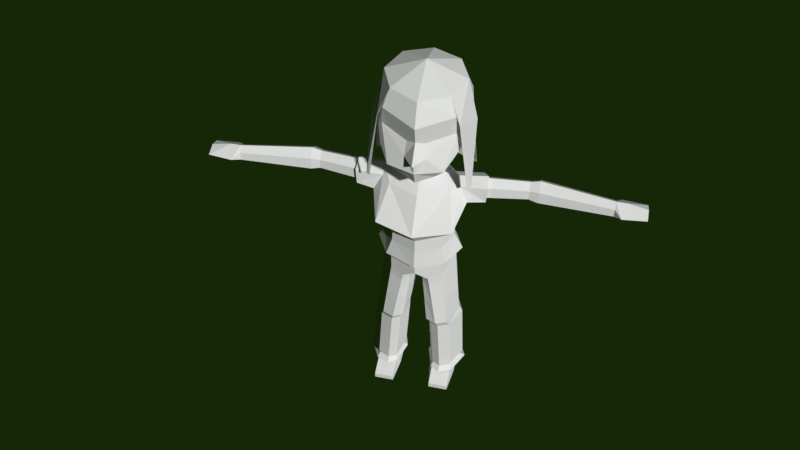 # Source: Biologa.blend  (saved by Blender 2.77.0; exported with 4.5.12 LTS)
import bpy
from mathutils import Matrix  # noqa: F401  (used for matrix-valued properties, if any)

bpy.ops.wm.read_factory_settings(use_empty=True)
scene = bpy.context.scene
scene.name = 'Scene'

# ---- collections
col_collection_1 = bpy.data.collections.new('Collection 1'); scene.collection.children.link(col_collection_1)

# ---- materials (node trees are filled in below, after node groups)
mat_material_001 = bpy.data.materials.new('Material.001')
mat_material_001.alpha_threshold = 0.0
mat_material_001.use_transparent_shadow = False
mat_material_001.roughness = 0.5

# ---- material node trees

# ---- world
world_world = bpy.data.worlds.new('World'); scene.world = world_world
world_world.color = (0.008009, 0.02038, 0.002452)
world_world.use_sun_shadow = False
world_world.sun_shadow_jitter_overblur = 0.0
world_world.cycles.sampling_method = 'MANUAL'

# ---- cameras
cam_camera_002 = bpy.data.cameras.new('Camera.002')
cam_camera_002.clip_end = 100.0
cam_camera_002.lens = 35.0
cam_camera_002.sensor_width = 32.0
cam_camera_002.sensor_height = 18.0
cam_camera_002.display_size = 2.0
cam_camera_002.dof.focus_distance = 0.0
cam_camera_002.dof.aperture_fstop = 128.0
cam_camera_002.dof.aperture_blades = 6

# ---- meshes
me_sphere = bpy.data.meshes.new('Sphere')
me_sphere.from_pydata([(2.18, -0.2216, 24.35), (1.541, -1.763, 24.35), (2.784, -0.4178, 22.03), (2.116, -2.192, 22.89), (2.898, -1.823, 18.29), (2.701, -1.937, 18.29), (8.323e-09, 2.861, 22.17), (2.18, 1.958, 22.17), (2.466, -0.2216, 23.26), (8.323e-09, 1.937, 17.16), (1.309, 1.395, 17.92), (2.856, 0.3081, 18.31), (2.168, -0.2181, 24.34), (1.53, -1.758, 24.34), (2.771, -0.4164, 22.03), (2.103, -2.189, 22.89), (2.885, -1.822, 18.29), (2.689, -1.936, 18.29), (-0.005228, 2.849, 22.17), (2.17, 1.95, 22.17), (2.453, -0.224, 23.26), (-0.006071, 1.926, 17.16), (1.301, 1.384, 17.92), (2.844, 0.3025, 18.31), (1.002e-07, 1.958, 24.35), (8.323e-09, 2.861, 22.17), (1.002e-07, 1.958, 19.99), (1.541, 1.32, 24.35), (2.18, 1.958, 22.17), (1.541, 1.32, 19.99), (2.18, -0.2216, 24.35), (2.456, -0.2216, 22.17), (1.894, -0.2216, 19.99), (1.541, -1.763, 24.35), (1.962, -1.855, 22.14), (1.502, -2.784, 20.13), (1.002e-07, -2.584, 24.37), (8.323e-09, -2.904, 22.01), (1.002e-07, -3.219, 20.08), (-8.355e-08, -0.2216, 25.25), (0.9415, -0.4907, 19.22), (0.9694, -2.409, 19.36), (1.036e-07, -2.805, 19.09), (2.466, -0.2216, 23.26), (1.861, -2.123, 23.35), (5.426e-08, -3.126, 23.06), (2.576, -0.2216, 21.08), (2.044, -2.03, 20.88), (5.426e-08, -3.757, 21.07), (7.723e-08, -3.25, 20.68), (0.4943, -2.591, 21.79), (0.5721, -2.906, 20.98), (1.038e-07, 0.3369, 19.26), (0.6236, 0.1329, 19.28), (0.4817, -0.9821, 19.17), (1.084e-07, -1.141, 19.17), (1.204e-07, 0.7233, 17.4), (1.159, 0.8499, 17.4), (2.108, -0.5378, 17.89), (1.696, -1.474, 17.4), (1.123e-07, -2.104, 17.4), (1.214e-07, 1.108, 16.01), (1.378, 0.9003, 16.01), (2.478, -0.6381, 16.11), (2.169, -3.013, 15.75), (1.123e-07, -3.558, 15.49), (1.186e-07, 0.5534, 14.5), (1.545, 0.254, 14.5), (1.982, -0.843, 14.56), (1.401, -1.955, 14.2), (1.109e-07, -2.517, 14.08), (1.687, 0.2165, 16.47), (1.657, 0.1638, 17.46), (2.665, -1.232, 16.56), (2.188, -0.9668, 17.45), (5.984, -0.03366, 17.71), (5.984, -0.09481, 16.53), (5.984, 0.3823, 16.77), (5.984, 0.412, 17.37), (5.984, -0.494, 16.79), (5.984, -0.4442, 17.36), (6.504, -0.03082, 17.86), (6.504, -0.1068, 16.4), (6.504, 0.4858, 16.69), (6.504, 0.5227, 17.44), (6.504, -0.6026, 16.72), (6.504, -0.5407, 17.43), (10.66, -0.4716, 17.61), (10.66, -0.5233, 16.62), (10.66, -0.1196, 16.82), (10.66, -0.09441, 17.33), (10.66, -0.8611, 16.84), (10.66, -0.819, 17.32), (11.05, -1.281, 17.12), (11.05, 0.2948, 17.07), (11.32, -0.4238, 17.56), (12.45, -1.121, 17.12), (12.45, 0.1509, 17.09), (12.45, -0.4291, 17.31), (0.6043, 0.06819, 17.93), (0.6022, -1.049, 17.93), (0.9983, -0.5997, 18.05), (1.164e-07, -1.293, 17.89), (1.159e-07, 0.2221, 17.93), (1.168e-07, 0.6694, 13.1), (1.619, 0.3555, 13.1), (2.077, -0.7946, 13.3), (1.469, -1.96, 13.25), (1.087e-07, -2.549, 13.12), (1.195e-07, 1.484, 11.87), (2.003, 0.6242, 11.87), (2.569, -0.6846, 12.1), (1.817, -2.011, 12.04), (1.095e-07, -2.681, 11.89), (1.164e-07, 0.6333, 12.6), (1.369, 0.2586, 12.6), (1.756, -0.7987, 12.78), (1.242, -1.87, 12.74), (1.095e-07, -2.412, 12.62), (1.181e-07, 1.063, 11.38), (1.248, 0.778, 11.38), (2.196, -0.6067, 11.59), (1.553, -1.806, 11.54), (1.095e-07, -2.412, 11.41), (1.712, 0.5765, 10.49), (2.268, -0.6067, 10.7), (1.553, -1.806, 10.64), (1.095e-07, -2.412, 11.05), (1.362, 0.7892, 6.221), (0.8486, 0.7892, 10.29), (2.168, 0.5126, 6.221), (2.634, -0.5766, 6.221), (2.059, -2.055, 6.221), (1.391, -2.332, 6.221), (0.7765, -2.109, 10.33), (0.755, -2.055, 6.221), (0.3319, -1.769, 10.4), (0.5685, -0.5766, 6.221), (-0.01392, -0.5766, 10.3), (0.8885, 0.5126, 6.221), (0.2999, 0.5126, 10.07), (0.0001688, -1.819, 10.41), (0.9142, 0.7892, 9.775), (2.314, -0.6029, 10.13), (0.8549, -2.101, 9.802), (0.4065, -1.769, 9.87), (0.06042, -0.5766, 9.782), (0.375, 0.5126, 9.578), (1.617, -1.801, 10.08), (1.77, 0.5683, 9.946), (1.476, 1.039, 5.62), (2.353, 0.7378, 5.62), (2.859, -0.4473, 5.62), (2.233, -1.745, 5.62), (1.507, -2.046, 5.62), (0.9913, -1.745, 5.62), (0.612, -0.4473, 5.62), (0.9602, 0.7378, 5.62), (1.728, 1.205, 0.7294), (2.605, 0.9161, 0.8134), (3.111, -0.4473, 1.124), (2.486, -1.745, 1.235), (1.759, -2.046, 1.235), (1.244, -1.745, 1.235), (0.8646, -0.4473, 1.124), (1.213, 0.9161, 0.8134), (1.732, 0.8716, 0.5945), (2.512, 0.6143, 0.6694), (2.963, -0.567, 0.9012), (2.406, -1.723, 1.013), (1.759, -1.991, 1.013), (1.3, -1.723, 1.013), (0.9626, -0.567, 0.9012), (1.273, 0.6143, 0.6694), (1.724, 1.231, 0.1422), (2.718, 0.9033, 0.2375), (3.292, -0.4571, 0.5672), (2.583, -1.928, 0.6788), (1.759, -2.27, 0.6788), (1.175, -1.928, 0.6788), (0.7449, -0.4571, 0.5672), (1.14, 0.9033, 0.2375), (1.027, -1.48, -0.08505), (1.251, -1.48, 0.7775), (1.027, 0.403, -0.08505), (1.251, 0.403, 0.7775), (2.716, -1.48, -0.08505), (2.492, -1.48, 0.7775), (2.716, 0.403, -0.08505), (2.492, 0.403, 0.7775), (1.251, -3.082, -0.08505), (1.251, -3.082, 0.2962), (2.492, -3.082, 0.2962), (2.492, -3.082, -0.08505), (3.753, -0.963, 17.54), (3.676, -0.3855, 18.0), (3.378, 0.2842, 17.58), (3.395, 0.2396, 16.55), (3.526, -0.4774, 16.13), (3.688, -1.037, 16.6), (3.581, -0.775, 17.42), (3.332, 0.1339, 17.44), (3.538, -0.8287, 16.73), (3.53, -0.3528, 17.82), (3.343, 0.1015, 16.7), (3.43, -0.4196, 16.4), (2.474, -0.5898, 8.174), (1.123, -2.216, 8.012), (0.5808, -1.912, 8.045), (0.3145, -0.5766, 8.002), (0.6317, 0.5126, 7.899), (1.838, -1.928, 8.151), (1.969, 0.5405, 8.083), (1.138, 0.7892, 7.998), (2.167, 1.061, 0.7714), (2.123, -1.896, 1.235), (1.502, -1.896, 1.235), (1.47, 1.061, 0.7714), (2.122, 0.7429, 0.632), (2.083, -1.857, 1.013), (1.53, -1.857, 1.013), (1.502, 0.7429, 0.632), (2.446, -1.734, 1.124), (2.559, 0.7652, 0.7414), (1.73, 1.038, 0.6619), (1.243, 0.7652, 0.7414), (1.272, -1.734, 1.124), (1.759, -2.018, 1.124), (2.221, 1.067, 0.1898), (3.005, 0.2231, 0.4023), (2.938, -1.193, 0.623), (2.171, -2.099, 0.6788), (1.467, -2.099, 0.6788), (0.9599, -1.193, 0.623), (0.9423, 0.2231, 0.4023), (1.432, 1.067, 0.1898), (1.206, 0.7588, 0.4534), (1.238, -1.826, 0.8457), (1.759, -2.13, 0.8457), (2.495, -1.826, 0.8457), (2.615, 0.7588, 0.4534), (1.728, 1.051, 0.3684), (2.127, -1.978, 0.8457), (1.467, 0.905, 0.4109), (2.172, 0.905, 0.4109), (1.498, -1.978, 0.8457), (1.516, -1.876, 1.124), (2.103, -1.876, 1.124), (1.486, 0.9018, 0.7017), (2.144, 0.9018, 0.7017)], [], [(0, 1, 3), (3, 4, 2), (2, 0, 3), (11, 10, 7), (10, 6, 7), (8, 11, 7), (3, 5, 4), (10, 9, 6), (15, 13, 12), (14, 16, 15), (15, 12, 14), (19, 22, 23), (19, 18, 22), (19, 23, 20), (16, 17, 15), (18, 21, 22), (1, 0, 12, 13), (0, 2, 14, 12), (3, 1, 13, 15), (4, 5, 17, 16), (2, 4, 16, 14), (5, 3, 15, 17), (7, 6, 18, 19), (8, 7, 19, 20), (9, 10, 22, 21), (10, 11, 23, 22), (11, 8, 20, 23), (6, 9, 21, 18), (26, 25, 28, 29), (24, 39, 27), (25, 24, 27, 28), (28, 31, 46), (27, 39, 30), (41, 42, 55, 54), (28, 27, 30, 43), (46, 31, 34, 47), (30, 39, 33), (32, 35, 41), (43, 30, 33, 44), (51, 34, 50), (33, 39, 36), (41, 35, 38, 42), (44, 33, 36, 45), (50, 45, 37), (31, 43, 44, 34), (32, 46, 47), (29, 28, 46, 32), (31, 28, 43), (49, 51, 48), (51, 50, 37, 48), (40, 53, 29, 32), (53, 52, 26, 29), (40, 41, 54), (54, 55, 102, 100), (52, 53, 99, 103), (53, 40, 101, 99), (40, 54, 100, 101), (57, 58, 72), (59, 64, 74), (57, 62, 61, 56), (65, 64, 59), (69, 68, 64), (62, 67, 66, 61), (65, 70, 69, 64), (62, 71, 63, 68, 67), (204, 201, 78, 77), (38, 35, 51, 49), (35, 47, 34, 51), (34, 44, 45), (50, 34, 45), (68, 63, 73, 64), (60, 65, 59), (78, 75, 81, 84), (203, 200, 80, 75), (73, 74, 64), (79, 76, 82, 85), (205, 204, 77, 76), (200, 202, 79, 80), (202, 205, 76, 79), (201, 203, 75, 78), (82, 83, 89, 88), (83, 84, 90, 89), (75, 80, 86, 81), (77, 78, 84, 83), (76, 77, 83, 82), (80, 79, 85, 86), (86, 85, 91, 92), (85, 82, 88, 91), (84, 81, 87, 90), (81, 86, 92, 87), (91, 88, 93), (96, 93, 94, 97), (87, 95, 94), (90, 94, 89), (94, 93, 88, 89), (95, 98, 97), (95, 93, 96), (98, 96, 97), (90, 87, 94), (98, 95, 96), (94, 95, 97), (87, 92, 93, 95), (92, 91, 93), (40, 32, 41), (58, 59, 74), (62, 57, 72, 71), (103, 99, 57, 56), (99, 101, 58, 57), (101, 100, 59, 58), (100, 102, 60, 59), (66, 67, 105, 104), (69, 70, 108, 107), (67, 68, 106, 105), (68, 69, 107, 106), (105, 106, 111, 110), (106, 107, 112, 111), (104, 105, 110, 109), (107, 108, 113, 112), (117, 118, 123, 122), (116, 121, 120, 115), (116, 117, 122, 121), (115, 120, 119, 114), (120, 121, 125, 124), (121, 122, 126, 125), (129, 140, 119), (122, 123, 127, 134, 126), (142, 129, 124, 149), (149, 124, 125, 143), (143, 125, 126, 148), (148, 126, 134, 144), (144, 134, 136, 145), (145, 136, 138, 146), (146, 138, 140, 147), (147, 140, 129, 142), (137, 139, 157, 156), (134, 127, 136), (127, 141, 136), (140, 138, 119), (124, 129, 119, 120), (136, 141, 138), (210, 147, 142, 213), (209, 146, 147, 210), (208, 145, 146, 209), (207, 144, 145, 208), (211, 148, 144, 207), (206, 143, 148, 211), (212, 149, 143, 206), (213, 142, 149, 212), (157, 150, 158, 217, 165), (130, 131, 152, 151), (128, 130, 151, 150), (133, 135, 155, 154), (139, 128, 150, 157), (132, 133, 154, 153), (131, 132, 153, 152), (135, 137, 156, 155), (160, 161, 222, 169, 168), (155, 156, 164, 163), (153, 154, 162, 215, 161), (151, 152, 160, 159), (156, 157, 165, 164), (154, 155, 163, 216, 162), (152, 153, 161, 160), (150, 151, 159, 214, 158), (234, 236, 181), (249, 223, 167, 218), (248, 224, 166, 221), (163, 164, 172, 171, 226), (247, 227, 170, 219), (159, 160, 168, 167, 223), (164, 165, 225, 173, 172), (246, 226, 171, 220), (192, 191, 190, 193), (245, 237, 179, 232), (230, 239, 177), (244, 240, 175, 228), (243, 241, 174, 235), (237, 233, 179), (242, 238, 178, 231), (240, 229, 175), (183, 185, 184, 182), (185, 189, 188, 184), (189, 187, 186, 188), (187, 183, 191, 192), (182, 184, 188, 186), (187, 189, 185, 183), (186, 187, 192, 193), (183, 182, 190, 191), (182, 186, 193, 190), (72, 58, 195, 196), (73, 63, 198, 199), (74, 73, 199, 194), (63, 71, 197, 198), (58, 74, 194, 195), (71, 72, 196, 197), (196, 195, 203, 201), (199, 198, 205, 202), (194, 199, 202, 200), (198, 197, 204, 205), (195, 194, 200, 203), (197, 196, 201, 204), (35, 32, 47), (167, 168, 176, 229, 240), (239, 242, 231, 177), (169, 219, 242, 239), (219, 170, 238, 242), (171, 172, 180, 233, 237), (236, 243, 235, 181), (173, 221, 243, 236), (221, 166, 241, 243), (241, 244, 228, 174), (166, 218, 244, 241), (218, 167, 240, 244), (168, 169, 239, 230, 176), (238, 245, 232, 178), (170, 220, 245, 238), (220, 171, 237, 245), (227, 246, 220, 170), (162, 216, 246, 227), (216, 163, 226, 246), (222, 247, 219, 169), (161, 215, 247, 222), (215, 162, 227, 247), (225, 248, 221, 173), (165, 217, 248, 225), (217, 158, 224, 248), (224, 249, 218, 166), (158, 214, 249, 224), (214, 159, 223, 249), (172, 173, 236, 234, 180), (128, 213, 212, 130), (130, 212, 206, 131), (131, 206, 211, 132), (132, 211, 207, 133), (133, 207, 208, 135), (135, 208, 209, 137), (137, 209, 210, 139), (139, 210, 213, 128)])
_uv = me_sphere.uv_layers.new(name='UVMap')
_uv.uv.foreach_set('vector', [0.1292, 0.6098, 0.09489, 0.529, 0.2159, 0.4772, 0.2159, 0.4772, 0.3642, 0.4684, 0.2423, 0.5589, 0.2423, 0.5589, 0.1292, 0.6098, 0.2159, 0.4772, 0.249, 0.7931, 0.1665, 0.9239, 0.1367, 0.7336, 0.1665, 0.9239, 0.01259, 0.7843, 0.1367, 0.7336, 0.1658, 0.615, 0.249, 0.7931, 0.1367, 0.7336, 0.2159, 0.4772, 0.3564, 0.4431, 0.3642, 0.4684, 0.1665, 0.9239, 0.01394, 0.9926, 0.01259, 0.7843, 0.2156, 0.4769, 0.09489, 0.529, 0.1292, 0.6098, 0.2422, 0.5586, 0.3641, 0.4678, 0.2156, 0.4769, 0.2156, 0.4769, 0.1292, 0.6098, 0.2422, 0.5586, 0.1367, 0.7336, 0.1665, 0.9239, 0.249, 0.7931, 0.1367, 0.7336, 0.01259, 0.7843, 0.1665, 0.9239, 0.1367, 0.7336, 0.249, 0.7931, 0.1658, 0.615, 0.3641, 0.4678, 0.3562, 0.4425, 0.2156, 0.4769, 0.01259, 0.7843, 0.01394, 0.9926, 0.1665, 0.9239, 0.0799, 0.6281, 0.0799, 0.6281, 0.0799, 0.6281, 0.0799, 0.6281, 0.0799, 0.6281, 0.0799, 0.6281, 0.0799, 0.6281, 0.0799, 0.6281, 0.0799, 0.6281, 0.0799, 0.6281, 0.0799, 0.6281, 0.0799, 0.6281, 0.0799, 0.6281, 0.0799, 0.6281, 0.0799, 0.6281, 0.0799, 0.6281, 0.0799, 0.6281, 0.0799, 0.6281, 0.0799, 0.6281, 0.0799, 0.6281, 0.0799, 0.6281, 0.0799, 0.6281, 0.0799, 0.6281, 0.0799, 0.6281, 0.07804, 0.5732, 0.07804, 0.5732, 0.07804, 0.5732, 0.07804, 0.5732, 0.07804, 0.5732, 0.07804, 0.5732, 0.07804, 0.5732, 0.07804, 0.5732, 0.07804, 0.5732, 0.07804, 0.5732, 0.07804, 0.5732, 0.07804, 0.5732, 0.07804, 0.5732, 0.07804, 0.5732, 0.07804, 0.5732, 0.07804, 0.5732, 0.07804, 0.5732, 0.07804, 0.5732, 0.07804, 0.5732, 0.07804, 0.5732, 0.07804, 0.5732, 0.07804, 0.5732, 0.07804, 0.5732, 0.07804, 0.5732, 0.318, 0.5967, 0.3764, 0.6518, 0.314, 0.6922, 0.2785, 0.6327, 0.01218, 0.7281, 0.01218, 0.611, 0.095, 0.6938, 0.01259, 0.7843, 0.01218, 0.7281, 0.095, 0.6938, 0.1367, 0.7336, 0.314, 0.6922, 0.2535, 0.7294, 0.2337, 0.6948, 0.095, 0.6938, 0.01218, 0.611, 0.1292, 0.6098, 0.7289, 0.2495, 0.6523, 0.181, 0.8548, 0.1132, 0.8851, 0.1553, 0.1367, 0.7336, 0.095, 0.6938, 0.1292, 0.6098, 0.1658, 0.615, 0.9711, 0.452, 0.9561, 0.563, 0.791, 0.539, 0.7887, 0.4218, 0.1292, 0.6098, 0.01218, 0.611, 0.09489, 0.529, 0.9554, 0.3178, 0.706, 0.3478, 0.7289, 0.2495, 0.1658, 0.615, 0.1292, 0.6098, 0.09489, 0.529, 0.1276, 0.5088, 0.625, 0.4038, 0.791, 0.539, 0.6273, 0.4935, 0.09489, 0.529, 0.01218, 0.611, 0.01218, 0.4841, 0.7289, 0.2495, 0.706, 0.3478, 0.5839, 0.304, 0.6523, 0.181, 0.1276, 0.5088, 0.09489, 0.529, 0.01218, 0.4841, 0.01218, 0.4549, 0.6273, 0.4935, 0.5508, 0.6176, 0.5678, 0.5111, 0.9561, 0.563, 0.9408, 0.6746, 0.751, 0.648, 0.791, 0.539, 0.9554, 0.3178, 0.9711, 0.452, 0.7887, 0.4218, 0.2785, 0.6327, 0.314, 0.6922, 0.2337, 0.6948, 0.226, 0.6504, 0.2535, 0.7294, 0.314, 0.6922, 0.276, 0.7627, 0.5678, 0.3492, 0.625, 0.4038, 0.5169, 0.3903, 0.625, 0.4038, 0.6273, 0.4935, 0.5678, 0.5111, 0.5169, 0.3903, 0.2383, 0.6034, 0.2659, 0.5962, 0.2785, 0.6327, 0.226, 0.6504, 0.2659, 0.5962, 0.2835, 0.5771, 0.318, 0.5967, 0.2785, 0.6327, 0.9461, 0.1876, 0.7289, 0.2495, 0.8851, 0.1553, 0.9584, 0.1032, 0.9584, 0.1219, 0.9192, 0.1219, 0.9192, 0.1027, 0.9584, 0.03692, 0.9584, 0.0571, 0.9192, 0.05865, 0.9192, 0.03692, 0.9584, 0.0571, 0.9584, 0.08057, 0.9192, 0.08354, 0.9192, 0.05865, 0.9584, 0.08057, 0.9584, 0.1032, 0.9192, 0.1027, 0.9192, 0.08354, 0.1571, 0.3473, 0.1032, 0.3751, 0.1288, 0.3511, 0.3487, 0.3453, 0.3466, 0.2692, 0.3767, 0.3481, 0.1571, 0.3473, 0.1446, 0.2683, 0.223, 0.2683, 0.223, 0.3473, 0.2523, 0.2549, 0.3466, 0.2692, 0.3487, 0.3453, 0.3255, 0.1888, 0.3559, 0.1916, 0.3466, 0.2692, 0.1446, 0.2683, 0.1422, 0.1827, 0.223, 0.1827, 0.223, 0.2683, 0.2523, 0.2549, 0.2523, 0.182, 0.3255, 0.1888, 0.3466, 0.2692, 0.1446, 0.2683, 0.127, 0.2947, 0.113, 0.2743, 0.1194, 0.1936, 0.1422, 0.1827, 0.7062, 0.05371, 0.7066, 0.07235, 0.6388, 0.07102, 0.6385, 0.0562, 0.5839, 0.304, 0.706, 0.3478, 0.625, 0.4038, 0.5678, 0.3492, 0.706, 0.3478, 0.7887, 0.4218, 0.791, 0.539, 0.625, 0.4038, 0.791, 0.539, 0.751, 0.648, 0.5508, 0.6176, 0.6273, 0.4935, 0.791, 0.539, 0.5508, 0.6176, 0.3559, 0.1916, 0.3622, 0.2723, 0.3729, 0.2977, 0.3466, 0.2692, 0.2523, 0.3453, 0.2523, 0.2549, 0.3487, 0.3453, 0.6388, 0.07102, 0.6393, 0.08544, 0.626, 0.08508, 0.6268, 0.07111, 0.703, 0.08821, 0.7021, 0.1027, 0.6391, 0.09978, 0.6393, 0.08544, 0.3729, 0.2977, 0.3767, 0.3481, 0.3466, 0.2692, 0.6397, 0.03036, 0.6392, 0.04275, 0.626, 0.04265, 0.6261, 0.02818, 0.7051, 0.03884, 0.7062, 0.05371, 0.6385, 0.0562, 0.6392, 0.04275, 0.7021, 0.1027, 0.7022, 0.1202, 0.6394, 0.1143, 0.6391, 0.09978, 0.7026, 0.02581, 0.7051, 0.03884, 0.6392, 0.04275, 0.6397, 0.03036, 0.7066, 0.07235, 0.703, 0.08821, 0.6393, 0.08544, 0.6388, 0.07102, 0.626, 0.04265, 0.6269, 0.05614, 0.5269, 0.05605, 0.5301, 0.04536, 0.6269, 0.05614, 0.6268, 0.07111, 0.5254, 0.07048, 0.5269, 0.05605, 0.6393, 0.08544, 0.6391, 0.09978, 0.6261, 0.09991, 0.626, 0.08508, 0.6385, 0.0562, 0.6388, 0.07102, 0.6268, 0.07111, 0.6269, 0.05614, 0.6392, 0.04275, 0.6385, 0.0562, 0.6269, 0.05614, 0.626, 0.04265, 0.6391, 0.09978, 0.6394, 0.1143, 0.6262, 0.1164, 0.6261, 0.09991, 0.6261, 0.09991, 0.6262, 0.1164, 0.5268, 0.1071, 0.5254, 0.09484, 0.6261, 0.02818, 0.626, 0.04265, 0.5301, 0.04536, 0.5281, 0.03605, 0.6268, 0.07111, 0.626, 0.08508, 0.527, 0.0829, 0.5254, 0.07048, 0.626, 0.08508, 0.6261, 0.09991, 0.5254, 0.09484, 0.527, 0.0829, 0.5281, 0.03605, 0.5301, 0.04536, 0.5154, 0.02581, 0.4803, 0.03219, 0.5154, 0.02581, 0.5148, 0.06224, 0.4837, 0.06414, 0.527, 0.0829, 0.5102, 0.08123, 0.5148, 0.06224, 0.5254, 0.07048, 0.5148, 0.06224, 0.5269, 0.05605, 0.5148, 0.06224, 0.5154, 0.02581, 0.5301, 0.04536, 0.5269, 0.05605, 0.5102, 0.08123, 0.4834, 0.07879, 0.4837, 0.06414, 0.5102, 0.08123, 0.5126, 0.1046, 0.4808, 0.09557, 0.5092, 0.1117, 0.5258, 0.1168, 0.4951, 0.1168, 0.5254, 0.07048, 0.527, 0.0829, 0.5148, 0.06224, 0.4834, 0.07879, 0.5102, 0.08123, 0.4808, 0.09557, 0.5148, 0.06224, 0.5102, 0.08123, 0.4837, 0.06414, 0.527, 0.0829, 0.5254, 0.09484, 0.5126, 0.1046, 0.5102, 0.08123, 0.5254, 0.09484, 0.5268, 0.1071, 0.5126, 0.1046, 0.9461, 0.1876, 0.9554, 0.3178, 0.7289, 0.2495, 0.3721, 0.3731, 0.3487, 0.3453, 0.3767, 0.3481, 0.1446, 0.2683, 0.1571, 0.3473, 0.1288, 0.3511, 0.127, 0.2947, 0.223, 0.3774, 0.1886, 0.3774, 0.1571, 0.3473, 0.223, 0.3473, 0.1886, 0.3774, 0.1662, 0.3847, 0.1032, 0.3751, 0.1571, 0.3473, 0.3091, 0.3827, 0.2865, 0.3753, 0.3487, 0.3453, 0.3721, 0.3731, 0.2865, 0.3753, 0.2523, 0.3732, 0.2523, 0.3453, 0.3487, 0.3453, 0.223, 0.1827, 0.1422, 0.1827, 0.1383, 0.103, 0.223, 0.103, 0.3255, 0.1888, 0.2523, 0.182, 0.2523, 0.1023, 0.3291, 0.1095, 0.1422, 0.1827, 0.1194, 0.1936, 0.1144, 0.1144, 0.1383, 0.103, 0.3559, 0.1916, 0.3255, 0.1888, 0.3291, 0.1095, 0.3609, 0.1124, 0.1383, 0.103, 0.1144, 0.1144, 0.07692, 0.04599, 0.1091, 0.03296, 0.3609, 0.1124, 0.3291, 0.1095, 0.3556, 0.04065, 0.3984, 0.04399, 0.223, 0.103, 0.1383, 0.103, 0.1091, 0.03296, 0.223, 0.03296, 0.3291, 0.1095, 0.2523, 0.1023, 0.2523, 0.03248, 0.3556, 0.04065, 0.9784, 0.8971, 0.9777, 0.9631, 0.9137, 0.9683, 0.9138, 0.8859, 0.9756, 0.8434, 0.9117, 0.8418, 0.9049, 0.7829, 0.9655, 0.7964, 0.9756, 0.8434, 0.9784, 0.8971, 0.9138, 0.8859, 0.9117, 0.8418, 0.9655, 0.7964, 0.9049, 0.7829, 0.9126, 0.72, 0.9739, 0.7275, 0.9049, 0.7829, 0.9117, 0.8418, 0.8654, 0.8409, 0.8572, 0.8008, 0.9117, 0.8418, 0.9138, 0.8859, 0.8668, 0.8897, 0.8654, 0.8409, 0.8526, 0.7561, 0.8446, 0.7271, 0.9126, 0.72, 0.9138, 0.8859, 0.9137, 0.9683, 0.8948, 0.9699, 0.8534, 0.9321, 0.8668, 0.8897, 0.826, 0.7562, 0.8526, 0.7561, 0.8572, 0.8008, 0.8294, 0.8004, 0.8294, 0.8004, 0.8572, 0.8008, 0.8654, 0.8409, 0.8357, 0.8404, 0.8357, 0.8404, 0.8654, 0.8409, 0.8668, 0.8897, 0.8368, 0.8888, 0.8368, 0.8888, 0.8668, 0.8897, 0.8534, 0.9321, 0.8254, 0.9302, 0.8254, 0.9302, 0.8534, 0.9321, 0.8594, 0.9552, 0.8309, 0.9535, 0.8309, 0.9535, 0.8594, 0.9552, 0.8556, 0.9738, 0.8278, 0.9722, 0.8317, 0.7132, 0.8584, 0.7127, 0.8446, 0.7271, 0.8194, 0.7278, 0.8194, 0.7278, 0.8446, 0.7271, 0.8526, 0.7561, 0.826, 0.7562, 0.6491, 0.717, 0.6471, 0.7331, 0.6164, 0.733, 0.6186, 0.7155, 0.8534, 0.9321, 0.8948, 0.9699, 0.8594, 0.9552, 0.8948, 0.9699, 0.8613, 0.9726, 0.8594, 0.9552, 0.8446, 0.7271, 0.8584, 0.7127, 0.9126, 0.72, 0.8572, 0.8008, 0.8526, 0.7561, 0.9126, 0.72, 0.9049, 0.7829, 0.8594, 0.9552, 0.8613, 0.9726, 0.8556, 0.9738, 0.7333, 0.7305, 0.8194, 0.7278, 0.826, 0.7562, 0.7351, 0.7566, 0.7404, 0.7151, 0.8317, 0.7132, 0.8194, 0.7278, 0.7333, 0.7305, 0.7337, 0.948, 0.8309, 0.9535, 0.8278, 0.9722, 0.7329, 0.9665, 0.7299, 0.9238, 0.8254, 0.9302, 0.8309, 0.9535, 0.7337, 0.948, 0.7341, 0.8855, 0.8368, 0.8888, 0.8254, 0.9302, 0.7299, 0.9238, 0.7342, 0.8384, 0.8357, 0.8404, 0.8368, 0.8888, 0.7341, 0.8855, 0.7343, 0.799, 0.8294, 0.8004, 0.8357, 0.8404, 0.7342, 0.8384, 0.7351, 0.7566, 0.826, 0.7562, 0.8294, 0.8004, 0.7343, 0.799, 0.6164, 0.733, 0.6133, 0.759, 0.3653, 0.7417, 0.369, 0.729, 0.3727, 0.7162, 0.6393, 0.7976, 0.6327, 0.8365, 0.6005, 0.8357, 0.6079, 0.8032, 0.6442, 0.757, 0.6393, 0.7976, 0.6079, 0.8032, 0.6133, 0.759, 0.6343, 0.9174, 0.6364, 0.9424, 0.6044, 0.9411, 0.6021, 0.9139, 0.6471, 0.7331, 0.6442, 0.757, 0.6133, 0.759, 0.6164, 0.733, 0.6314, 0.8822, 0.6343, 0.9174, 0.6021, 0.9139, 0.599, 0.8756, 0.6327, 0.8365, 0.6314, 0.8822, 0.599, 0.8756, 0.6005, 0.8357, 0.6364, 0.9424, 0.6379, 0.9608, 0.606, 0.9611, 0.6044, 0.9411, 0.3892, 0.8164, 0.3667, 0.8813, 0.361, 0.8838, 0.3554, 0.8864, 0.3641, 0.8222, 0.6044, 0.9411, 0.606, 0.9611, 0.3679, 0.9672, 0.3721, 0.9467, 0.599, 0.8756, 0.6021, 0.9139, 0.3699, 0.9196, 0.3683, 0.9004, 0.3667, 0.8813, 0.6079, 0.8032, 0.6005, 0.8357, 0.3892, 0.8164, 0.3642, 0.7864, 0.6186, 0.7155, 0.6164, 0.733, 0.3727, 0.7162, 0.3905, 0.7006, 0.6021, 0.9139, 0.6044, 0.9411, 0.3721, 0.9467, 0.371, 0.9332, 0.3699, 0.9196, 0.6005, 0.8357, 0.599, 0.8756, 0.3667, 0.8813, 0.3892, 0.8164, 0.6133, 0.759, 0.6079, 0.8032, 0.3642, 0.7864, 0.3647, 0.764, 0.3653, 0.7417, 0.3537, 0.7001, 0.3546, 0.7137, 0.3441, 0.709, 0.3614, 0.7625, 0.3608, 0.7836, 0.3575, 0.7808, 0.358, 0.7609, 0.3654, 0.7293, 0.3619, 0.7414, 0.3585, 0.741, 0.3618, 0.7297, 0.3721, 0.9467, 0.3679, 0.9672, 0.3557, 0.963, 0.3601, 0.9447, 0.3661, 0.9457, 0.3625, 0.9019, 0.364, 0.92, 0.3582, 0.9205, 0.3568, 0.9035, 0.3642, 0.7864, 0.3892, 0.8164, 0.3641, 0.8222, 0.3575, 0.7808, 0.3608, 0.7836, 0.3905, 0.7006, 0.3727, 0.7162, 0.3689, 0.7173, 0.3651, 0.7184, 0.3787, 0.7042, 0.3651, 0.9329, 0.3661, 0.9457, 0.3601, 0.9447, 0.3591, 0.9326, 0.5207, 0.5637, 0.5215, 0.5864, 0.5285, 0.5862, 0.5276, 0.5634, 0.3505, 0.935, 0.3516, 0.9488, 0.3431, 0.9528, 0.3418, 0.9374, 0.3374, 0.8546, 0.3462, 0.8825, 0.337, 0.8785, 0.3465, 0.7621, 0.346, 0.7847, 0.3344, 0.7885, 0.3351, 0.7632, 0.3509, 0.7266, 0.3471, 0.7394, 0.3357, 0.7379, 0.3399, 0.7234, 0.3516, 0.9488, 0.3411, 0.9644, 0.3431, 0.9528, 0.3478, 0.9019, 0.3493, 0.9212, 0.3405, 0.922, 0.3388, 0.9003, 0.346, 0.7847, 0.3361, 0.8095, 0.3344, 0.7885, 0.5132, 0.6159, 0.5136, 0.6505, 0.5299, 0.6503, 0.5296, 0.6158, 0.5136, 0.6505, 0.508, 0.6725, 0.5224, 0.6803, 0.5299, 0.6503, 0.508, 0.5004, 0.5103, 0.5348, 0.5266, 0.5338, 0.5243, 0.4993, 0.3984, 0.5652, 0.4524, 0.5652, 0.4524, 0.638, 0.3984, 0.638, 1.249, 0.1423, 1.265, 0.1423, 1.265, 0.1566, 1.249, 0.1566, 0.3984, 0.5652, 0.3984, 0.4833, 0.4524, 0.4833, 0.4524, 0.5652, 0.5266, 0.5338, 0.5103, 0.5348, 0.5207, 0.5637, 0.5276, 0.5634, 0.5132, 0.6159, 0.5296, 0.6158, 0.5285, 0.5862, 0.5215, 0.5864, 1.249, 0.1423, 1.249, 0.1566, 1.235, 0.1547, 1.235, 0.1442, 0.1288, 0.3511, 0.1032, 0.3751, 0.014, 0.3816, 0.03096, 0.3578, 0.3729, 0.2977, 0.3622, 0.2723, 0.4527, 0.2733, 0.462, 0.2999, 0.3767, 0.3481, 0.3729, 0.2977, 0.462, 0.2999, 0.4656, 0.3536, 0.113, 0.2743, 0.127, 0.2947, 0.02999, 0.2991, 0.02254, 0.2753, 0.3721, 0.3731, 0.3767, 0.3481, 0.4656, 0.3536, 0.4613, 0.3796, 0.127, 0.2947, 0.1288, 0.3511, 0.03096, 0.3578, 0.02999, 0.2991, 0.04456, 0.2009, 0.04673, 0.2175, 0.06237, 0.2162, 0.06159, 0.2004, 0.04891, 0.1527, 0.04939, 0.1671, 0.06408, 0.168, 0.06464, 0.1543, 0.05004, 0.1356, 0.04891, 0.1527, 0.06464, 0.1543, 0.06614, 0.1381, 0.04939, 0.1671, 0.04704, 0.1828, 0.06309, 0.1832, 0.06408, 0.168, 0.05295, 0.1202, 0.05004, 0.1356, 0.06614, 0.1381, 0.06815, 0.1236, 0.04704, 0.1828, 0.04456, 0.2009, 0.06159, 0.2004, 0.06309, 0.1832, 0.706, 0.3478, 0.9554, 0.3178, 0.7887, 0.4218, 0.3575, 0.7808, 0.3641, 0.8222, 0.3378, 0.8306, 0.3361, 0.8095, 0.346, 0.7847, 0.3462, 0.8825, 0.3478, 0.9019, 0.3388, 0.9003, 0.337, 0.8785, 0.3554, 0.8864, 0.3568, 0.9035, 0.3478, 0.9019, 0.3462, 0.8825, 0.3568, 0.9035, 0.3582, 0.9205, 0.3493, 0.9212, 0.3478, 0.9019, 0.3601, 0.9447, 0.3557, 0.963, 0.3391, 0.9759, 0.3411, 0.9644, 0.3516, 0.9488, 0.3546, 0.7137, 0.3509, 0.7266, 0.3399, 0.7234, 0.3441, 0.709, 0.3651, 0.7184, 0.3618, 0.7297, 0.3509, 0.7266, 0.3546, 0.7137, 0.3618, 0.7297, 0.3585, 0.741, 0.3471, 0.7394, 0.3509, 0.7266, 0.3471, 0.7394, 0.3465, 0.7621, 0.3351, 0.7632, 0.3357, 0.7379, 0.3585, 0.741, 0.358, 0.7609, 0.3465, 0.7621, 0.3471, 0.7394, 0.358, 0.7609, 0.3575, 0.7808, 0.346, 0.7847, 0.3465, 0.7621, 0.3641, 0.8222, 0.3554, 0.8864, 0.3462, 0.8825, 0.3374, 0.8546, 0.3378, 0.8306, 0.3493, 0.9212, 0.3505, 0.935, 0.3418, 0.9374, 0.3405, 0.922, 0.3582, 0.9205, 0.3591, 0.9326, 0.3505, 0.935, 0.3493, 0.9212, 0.3591, 0.9326, 0.3601, 0.9447, 0.3516, 0.9488, 0.3505, 0.935, 0.364, 0.92, 0.3651, 0.9329, 0.3591, 0.9326, 0.3582, 0.9205, 0.3699, 0.9196, 0.371, 0.9332, 0.3651, 0.9329, 0.364, 0.92, 0.371, 0.9332, 0.3721, 0.9467, 0.3661, 0.9457, 0.3651, 0.9329, 0.361, 0.8838, 0.3625, 0.9019, 0.3568, 0.9035, 0.3554, 0.8864, 0.3667, 0.8813, 0.3683, 0.9004, 0.3625, 0.9019, 0.361, 0.8838, 0.3683, 0.9004, 0.3699, 0.9196, 0.364, 0.92, 0.3625, 0.9019, 0.3689, 0.7173, 0.3654, 0.7293, 0.3618, 0.7297, 0.3651, 0.7184, 0.3727, 0.7162, 0.369, 0.729, 0.3654, 0.7293, 0.3689, 0.7173, 0.369, 0.729, 0.3653, 0.7417, 0.3619, 0.7414, 0.3654, 0.7293, 0.3619, 0.7414, 0.3614, 0.7625, 0.358, 0.7609, 0.3585, 0.741, 0.3653, 0.7417, 0.3647, 0.764, 0.3614, 0.7625, 0.3619, 0.7414, 0.3647, 0.764, 0.3642, 0.7864, 0.3608, 0.7836, 0.3614, 0.7625, 0.3787, 0.7042, 0.3651, 0.7184, 0.3546, 0.7137, 0.3537, 0.7001, 0.3632, 0.6911, 0.6442, 0.757, 0.7351, 0.7566, 0.7343, 0.799, 0.6393, 0.7976, 0.6393, 0.7976, 0.7343, 0.799, 0.7342, 0.8384, 0.6327, 0.8365, 0.6327, 0.8365, 0.7342, 0.8384, 0.7341, 0.8855, 0.6314, 0.8822, 0.6314, 0.8822, 0.7341, 0.8855, 0.7299, 0.9238, 0.6343, 0.9174, 0.6343, 0.9174, 0.7299, 0.9238, 0.7337, 0.948, 0.6364, 0.9424, 0.6364, 0.9424, 0.7337, 0.948, 0.7329, 0.9665, 0.6379, 0.9608, 0.6491, 0.717, 0.7404, 0.7151, 0.7333, 0.7305, 0.6471, 0.7331, 0.6471, 0.7331, 0.7333, 0.7305, 0.7351, 0.7566, 0.6442, 0.757])
me_sphere.materials.append(mat_material_001)
me_sphere.use_remesh_preserve_volume = False
me_sphere.use_remesh_preserve_attributes = False
me_sphere.use_mirror_vertex_groups = False
me_sphere.use_paint_bone_selection = False
me_sphere.use_paint_mask_vertex = True
me_sphere.update()
arm_armature = bpy.data.armatures.new('Armature')  # bones are not reproduced

# ---- objects
ob_camera = bpy.data.objects.new('Camera', cam_camera_002)
ob_armature = bpy.data.objects.new('Armature', arm_armature)
ob_sphere = bpy.data.objects.new('Sphere', me_sphere)

# ---- transforms, parenting, visibility, modifiers, constraints
ob_camera.location = (6.145, -34.95, 51.76)
ob_camera.rotation_euler = (0.7378, -1.731e-06, 0.2128)
ob_camera.lineart.crease_threshold = 0.0
ob_armature.location = (0.0, 0.0, 0.0)
ob_armature.show_in_front = True
ob_armature.lineart.crease_threshold = 0.0
ob_sphere.parent = ob_armature
ob_sphere.location = (0.0, 0.0, 0.0)
ob_sphere.lineart.crease_threshold = 0.0
_vg = ob_sphere.vertex_groups.new(name='Bone')
for _i, _w in zip([70, 104, 105, 106, 107, 108, 109, 110, 111, 112, 113, 114, 115, 116, 117, 118, 119, 120, 121, 122, 123, 124, 127, 129, 134, 136, 138, 140, 141, 142, 144, 145, 146, 147, 149, 207, 208, 209, 210, 212, 213], [0.01669, 0.03223, 0.01131, 0.002825, 0.03483, 0.0968, 0.3364, 0.1018, 0.06596, 0.08145, 0.2285, 0.1563, 0.1738, 0.06927, 0.09034, 0.2018, 0.64, 0.5153, 0.05652, 0.05289, 0.3381, 0.1204, 0.3106, 0.1707, 0.09005, 0.1557, 0.5419, 0.1987, 0.2239, 0.06283, 0.01524, 0.05926, 0.1382, 0.07643, 0.02333, 0.00762, 0.02963, 0.06909, 0.03821, 0.01166, 0.03141]): _vg.add([_i], _w, 'REPLACE')
_vg = ob_sphere.vertex_groups.new(name='Bone.002')
for _i, _w in zip([40, 41, 52, 53, 54, 55, 56, 57, 58, 59, 60, 61, 62, 63, 64, 65, 66, 67, 68, 69, 70, 71, 72, 73, 74, 99, 100, 101, 102, 103, 104, 105, 106, 107, 108, 109, 110, 111, 112, 113, 114, 115, 116, 117, 118, 119, 120, 121, 122, 123, 124, 126, 127, 129, 134, 136, 140, 141, 197, 198], [0.06499, 0.003421, 0.1131, 0.07609, 0.06074, 0.07155, 0.7529, 0.3519, 0.06284, 0.2085, 0.822, 0.8506, 0.6449, 0.1469, 0.6493, 0.8817, 0.967, 0.9115, 0.8141, 0.8776, 0.8982, 0.1689, 0.1153, 0.1032, 0.006388, 0.7555, 0.8513, 0.6969, 0.8876, 0.7714, 0.9534, 0.9461, 0.9279, 0.9157, 0.8644, 0.6561, 0.8735, 0.8981, 0.8796, 0.7385, 0.7666, 0.5781, 0.535, 0.4585, 0.3719, 0.181, 0.1412, 0.09556, 0.1129, 0.1592, 0.01517, 0.009814, 0.1291, 0.03057, 0.0127, 0.007442, 0.008901, 0.02905, 0.006284, 0.008154]): _vg.add([_i], _w, 'REPLACE')
_vg = ob_sphere.vertex_groups.new(name='Bone.001')
for _i, _w in zip([0, 1, 2, 3, 6, 7, 8, 12, 13, 14, 15, 18, 19, 20, 24, 25, 26, 27, 28, 29, 30, 31, 32, 33, 34, 35, 36, 37, 38, 39, 40, 41, 42, 43, 44, 45, 46, 47, 48, 49, 50, 51, 52, 53, 54, 55, 56, 57, 99, 100, 101, 102, 103], [1.0, 1.0, 1.0, 1.0, 1.0, 1.0, 1.0, 1.0, 1.0, 1.0, 1.0, 1.0, 1.0, 1.0, 1.0, 1.0, 1.0, 1.0, 1.0, 1.0, 1.0, 1.0, 1.0, 1.0, 1.0, 1.0, 1.0, 1.0, 1.0, 1.0, 1.0, 1.0, 1.0, 1.0, 1.0, 1.0, 1.0, 1.0, 1.0, 1.0, 1.0, 1.0, 1.0, 1.0, 1.0, 1.0, 0.05198, 0.0009308, 0.1011, 0.06564, 0.1212, 0.07039, 0.1204]): _vg.add([_i], _w, 'REPLACE')
_vg = ob_sphere.vertex_groups.new(name='Bone.001_L')
_vg.add([2, 3, 4, 5, 14, 15, 16, 17], 1.0, 'REPLACE')
_vg = ob_sphere.vertex_groups.new(name='Bone.001_R')
_vg = ob_sphere.vertex_groups.new(name='Bone.003')
for _i, _w in zip([9, 10, 11, 21, 22, 23], [1.0, 1.0, 1.0, 1.0, 1.0, 1.0]): _vg.add([_i], _w, 'REPLACE')
_vg = ob_sphere.vertex_groups.new(name='Arm1_L')
for _i, _w in zip([35, 40, 41, 42, 54, 55, 56, 57, 58, 59, 60, 61, 62, 63, 64, 65, 66, 67, 68, 69, 70, 71, 72, 73, 74, 75, 76, 77, 78, 79, 80, 81, 82, 83, 84, 85, 86, 99, 100, 101, 102, 103, 106, 107, 108, 111, 112, 113, 194, 195, 196, 197, 198, 199, 200, 201, 202, 203, 204, 205], [0.0, 0.0, 0.0, 0.0, 0.0, 0.0, 6.975e-11, 0.2732, 0.7283, 0.009629, 8.246e-21, 2.955e-10, 0.3339, 0.3683, 0.03226, 8.713e-09, 1.167e-17, 1.211e-08, 2.002e-07, 4.825e-12, 1.826e-05, 0.7523, 0.6549, 0.8944, 0.968, 0.9572, 0.9097, 0.9399, 0.9593, 0.9126, 0.9505, 0.4769, 0.1882, 0.4789, 0.5083, 0.1141, 0.1196, 7.544e-14, 1.824e-10, 0.0, 4.96e-21, 0.0005076, 3.12e-05, 7.486e-15, 0.00107, 0.02106, 0.02653, 0.01406, 0.9868, 0.9866, 0.9761, 0.969, 0.9676, 0.9761, 0.9919, 0.989, 0.9888, 0.9897, 0.9864, 0.9852]): _vg.add([_i], _w, 'REPLACE')
_vg = ob_sphere.vertex_groups.new(name='Arm2_L')
for _i, _w in zip([75, 76, 77, 78, 79, 80, 81, 82, 83, 84, 85, 86, 87, 88, 89, 90, 91, 92, 93, 94, 95, 96, 97, 98], [0.03546, 0.09004, 0.05992, 0.03109, 0.08721, 0.04881, 0.5231, 0.8118, 0.5211, 0.4917, 0.8859, 0.8804, 0.9981, 0.9984, 0.9966, 0.9963, 0.9992, 1.0, 1.0, 0.9989, 0.9998, 1.0, 0.9998, 0.9999]): _vg.add([_i], _w, 'REPLACE')
_vg = ob_sphere.vertex_groups.new(name='Arm1_R')
_vg = ob_sphere.vertex_groups.new(name='Arm2_R')
_vg = ob_sphere.vertex_groups.new(name='Bone_L')
for _i, _w in zip([114, 115, 116, 117, 118, 119, 120, 121, 122, 123, 124, 125, 126, 127, 128, 129, 130, 131, 132, 133, 134, 135, 136, 137, 138, 139, 140, 141, 142, 143, 144, 145, 146, 147, 148, 149, 150, 153, 154, 155, 156, 157, 206, 207, 208, 209, 210, 211, 212, 213], [0.07581, 0.2461, 0.3943, 0.4493, 0.4232, 0.1744, 0.3381, 0.8459, 0.8316, 0.4981, 0.8309, 0.9593, 0.9391, 0.5545, 0.111, 0.7689, 0.05612, 0.03582, 0.4495, 0.6308, 0.8669, 0.6928, 0.8055, 0.6939, 0.4432, 0.1977, 0.7483, 0.7275, 0.8808, 0.9718, 0.9322, 0.9154, 0.837, 0.8619, 0.9631, 0.9147, 0.01023, 0.07443, 0.1325, 0.1508, 0.1251, 0.04253, 0.5038, 0.7815, 0.8041, 0.7655, 0.5298, 0.7063, 0.4854, 0.4959]): _vg.add([_i], _w, 'REPLACE')
_vg = ob_sphere.vertex_groups.new(name='Bone_L.001')
for _i, _w in zip([128, 130, 131, 132, 133, 135, 137, 139, 142, 144, 147, 149, 150, 151, 152, 153, 154, 155, 156, 157, 158, 159, 160, 161, 162, 163, 164, 165, 166, 167, 168, 169, 170, 171, 172, 173, 174, 175, 176, 177, 178, 179, 180, 181, 182, 184, 185, 186, 187, 188, 189, 206, 207, 208, 209, 210, 211, 212, 213, 214, 215, 216, 217, 218, 219, 220, 221, 222, 223, 224, 225, 226, 227, 228, 229, 230, 231, 232, 233, 234, 235, 236, 237, 238, 239, 240, 241, 242, 243, 244, 245, 246, 247, 248, 249], [0.8851, 0.9417, 0.9567, 0.5497, 0.3674, 0.3035, 0.3009, 0.7973, 0.03908, 0.004517, 0.0524, 0.02938, 0.969, 0.9832, 0.987, 0.9254, 0.867, 0.8484, 0.8738, 0.9526, 0.9972, 0.9971, 0.9984, 0.9935, 0.9892, 0.9853, 0.9947, 0.9969, 0.997, 0.9973, 0.9983, 0.9931, 0.9894, 0.9869, 0.995, 0.9965, 0.997, 0.9972, 0.9988, 0.9925, 0.9894, 0.9871, 0.9955, 0.9967, 0.008553, 0.4293, 0.175, 0.007315, 0.02433, 0.513, 0.7843, 0.4784, 0.186, 0.1517, 0.1505, 0.4249, 0.2748, 0.4855, 0.4621, 0.9972, 0.9914, 0.9872, 0.997, 0.9971, 0.9912, 0.9881, 0.9968, 0.9933, 0.9972, 0.9971, 0.9967, 0.9861, 0.9893, 0.9971, 0.998, 0.9957, 0.9909, 0.9883, 0.9913, 0.9961, 0.9968, 0.9966, 0.987, 0.9894, 0.9928, 0.9972, 0.997, 0.9911, 0.9968, 0.9971, 0.9882, 0.9877, 0.9913, 0.9969, 0.9972]): _vg.add([_i], _w, 'REPLACE')
_vg = ob_sphere.vertex_groups.new(name='Bone_L.002')
for _i, _w in zip([158, 159, 161, 162, 163, 165, 166, 167, 169, 170, 171, 173, 174, 175, 176, 177, 178, 179, 180, 181, 182, 183, 184, 185, 186, 187, 188, 189, 190, 191, 192, 193, 214, 215, 216, 217, 218, 219, 220, 221, 222, 223, 224, 225, 226, 227, 228, 229, 230, 231, 232, 233, 234, 235, 236, 237, 238, 239, 240, 241, 242, 243, 244, 245, 246, 247, 248, 249], [1.0, 1.0, 1.0, 1.0, 1.0, 1.0, 1.0, 1.0, 1.0, 1.0, 1.0, 1.0, 1.0, 1.0, 1.0, 1.0, 1.0, 1.0, 1.0, 1.0, 0.9054, 0.9387, 0.5666, 0.8213, 0.9201, 0.9183, 0.4836, 0.2126, 0.09485, 0.1087, 0.08461, 0.08214, 1.0, 1.0, 1.0, 1.0, 1.0, 1.0, 1.0, 1.0, 1.0, 1.0, 1.0, 1.0, 1.0, 1.0, 1.0, 1.0, 1.0, 1.0, 1.0, 1.0, 1.0, 1.0, 1.0, 1.0, 1.0, 1.0, 1.0, 1.0, 1.0, 1.0, 1.0, 1.0, 1.0, 1.0, 1.0, 1.0]): _vg.add([_i], _w, 'REPLACE')
_vg = ob_sphere.vertex_groups.new(name='Bone_L.003')
for _i, _w in zip([182, 183, 186, 187, 190, 191, 192, 193], [0.06532, 0.04228, 0.05128, 0.039, 0.9023, 0.8888, 0.9124, 0.9152]): _vg.add([_i], _w, 'REPLACE')
_vg = ob_sphere.vertex_groups.new(name='Bone_R')
_vg = ob_sphere.vertex_groups.new(name='Bone_R.001')
_vg = ob_sphere.vertex_groups.new(name='Bone_R.002')
_vg = ob_sphere.vertex_groups.new(name='Bone_R.003')
_m = ob_sphere.modifiers.new('Mirror', 'MIRROR')
_m.merge_threshold = 0.01
_m = ob_sphere.modifiers.new('Armature', 'ARMATURE')
_m.object = ob_armature

# ---- collection membership
col_collection_1.objects.link(ob_camera)
col_collection_1.objects.link(ob_armature)
col_collection_1.objects.link(ob_sphere)

# ---- scene / render settings (as saved in the file)
scene.camera = ob_camera
scene.frame_start = 1; scene.frame_end = 40; scene.frame_set(27)
scene.render.engine = 'BLENDER_EEVEE_NEXT'
scene.render.image_settings.file_format = 'FFMPEG'
scene.render.resolution_x = 1280
scene.render.resolution_y = 720
scene.render.dither_intensity = 0.0
scene.cycles.use_denoising = False
scene.cycles.samples = 128
scene.cycles.sampling_pattern = 'TABULATED_SOBOL'
scene.cycles.light_sampling_threshold = 0.0
scene.cycles.use_adaptive_sampling = False
scene.cycles.use_light_tree = False
scene.cycles.blur_glossy = 0.0
scene.cycles.sample_clamp_indirect = 0.0
scene.view_settings.view_transform = 'Standard'
bpy.context.view_layer.update()

# ---- added for rendering (the .blend has no usable light): sun
light_auto_sun = bpy.data.lights.new('AutoSun', 'SUN')
light_auto_sun.energy = 3.0
light_auto_sun.angle = 0.0523599
ob_auto_sun = bpy.data.objects.new('AutoSun', light_auto_sun)
scene.collection.objects.link(ob_auto_sun)
ob_auto_sun.rotation_euler = (0.872665, 0.174533, 0.523599)
bpy.context.view_layer.update()
